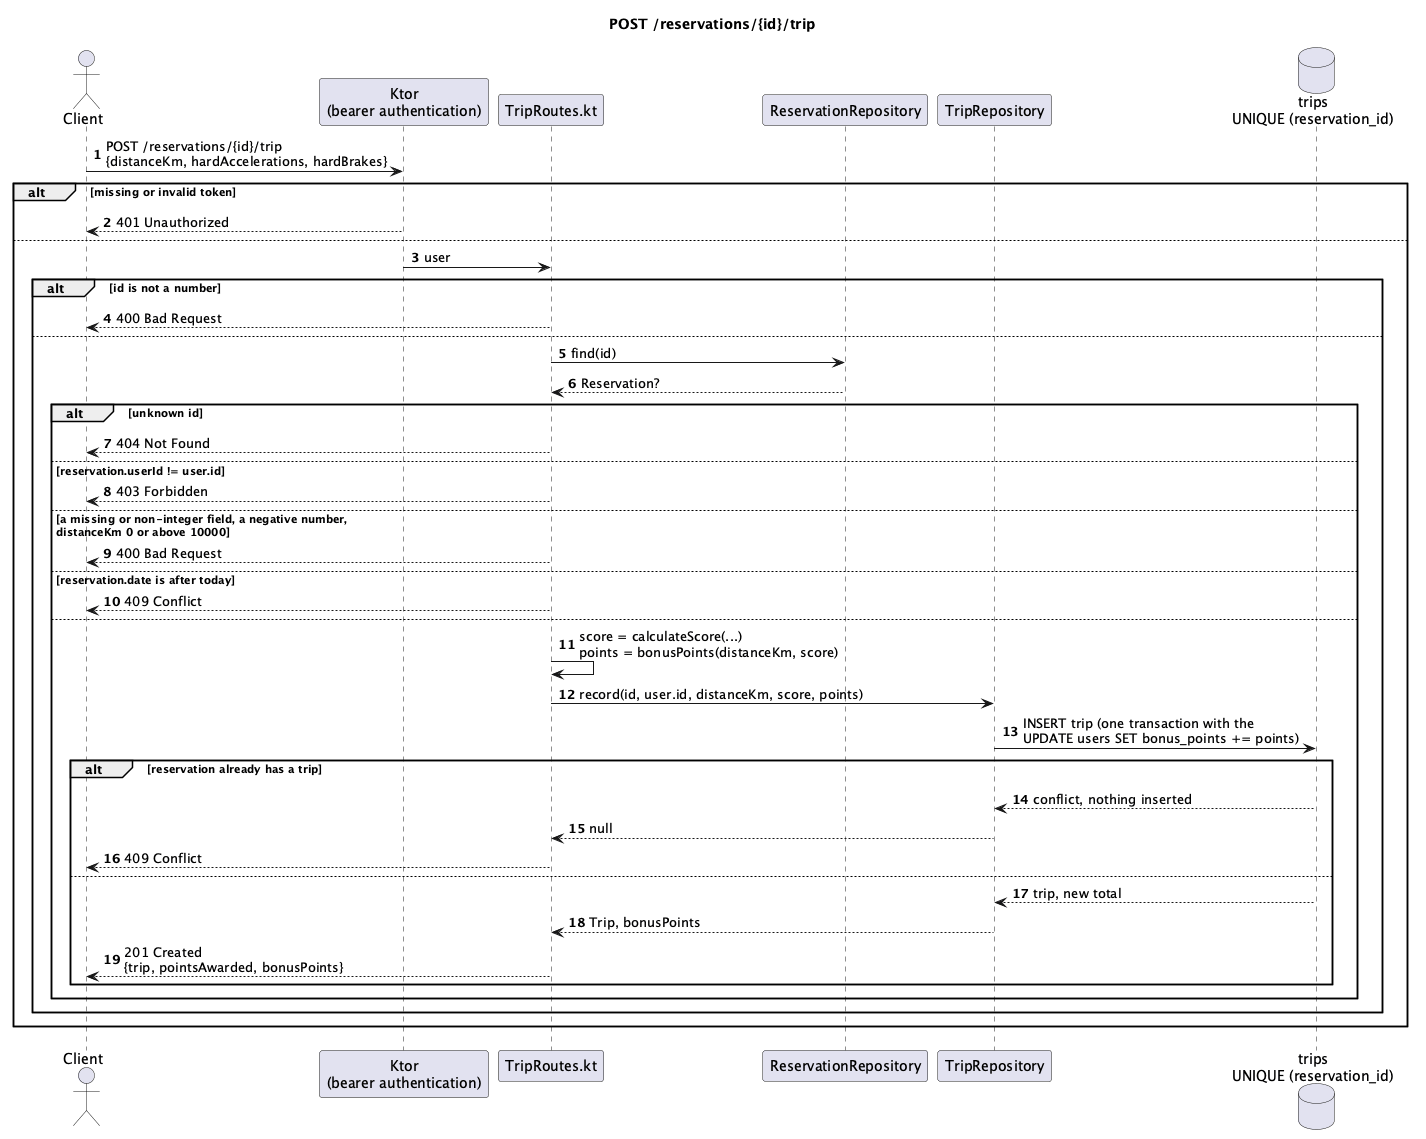

The diagram above was rendered by PlantUML. Its source (embedded in the PNG):
@startuml
title POST /reservations/{id}/trip
autonumber

actor Client
participant "Ktor\n(bearer authentication)" as Auth
participant "TripRoutes.kt" as Route
participant "ReservationRepository" as Reservations
participant "TripRepository" as Repo
database "trips\nUNIQUE (reservation_id)" as Db

Client -> Auth : POST /reservations/{id}/trip\n{distanceKm, hardAccelerations, hardBrakes}
alt missing or invalid token
  Auth --> Client : 401 Unauthorized
else
  Auth -> Route : user
  alt id is not a number
    Route --> Client : 400 Bad Request
  else
    Route -> Reservations : find(id)
    Reservations --> Route : Reservation?
    alt unknown id
      Route --> Client : 404 Not Found
    else reservation.userId != user.id
      Route --> Client : 403 Forbidden
    else a missing or non-integer field, a negative number,\ndistanceKm 0 or above 10000
      Route --> Client : 400 Bad Request
    else reservation.date is after today
      Route --> Client : 409 Conflict
    else
      Route -> Route : score = calculateScore(...)\npoints = bonusPoints(distanceKm, score)
      Route -> Repo : record(id, user.id, distanceKm, score, points)
      Repo -> Db : INSERT trip (one transaction with the\nUPDATE users SET bonus_points += points)
      alt reservation already has a trip
        Db --> Repo : conflict, nothing inserted
        Repo --> Route : null
        Route --> Client : 409 Conflict
      else
        Db --> Repo : trip, new total
        Repo --> Route : Trip, bonusPoints
        Route --> Client : 201 Created\n{trip, pointsAwarded, bonusPoints}
      end
    end
  end
end

@enduml